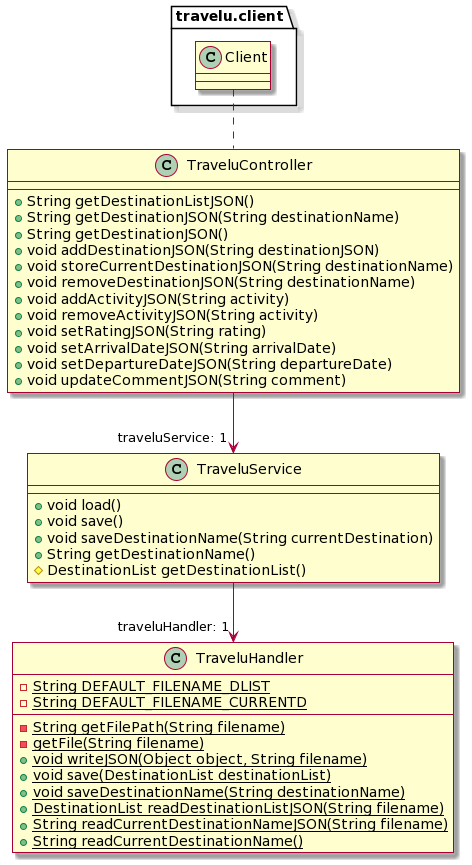

The diagram above was rendered by PlantUML. Its source (embedded in the PNG):
@startuml
skin rose

package travelu.client{
    class Client
}

class TraveluController {
    + String getDestinationListJSON()
    + String getDestinationJSON(String destinationName)
    + String getDestinationJSON()
    + void addDestinationJSON(String destinationJSON)
    + void storeCurrentDestinationJSON(String destinationName)
    + void removeDestinationJSON(String destinationName)
    + void addActivityJSON(String activity)
    + void removeActivityJSON(String activity)
    + void setRatingJSON(String rating)
    + void setArrivalDateJSON(String arrivalDate)
    + void setDepartureDateJSON(String departureDate)
    + void updateCommentJSON(String comment)
}

class TraveluService {
    + void load()
    + void save()
    + void saveDestinationName(String currentDestination)
    + String getDestinationName()
    # DestinationList getDestinationList()
}

class TraveluHandler {
    - {static} String DEFAULT_FILENAME_DLIST
    - {static} String DEFAULT_FILENAME_CURRENTD

    - {static} String getFilePath(String filename)
    - {static} getFile(String filename)
    + {static} void writeJSON(Object object, String filename)
    + {static} void save(DestinationList destinationList)
    + {static} void saveDestinationName(String destinationName)
    + {static} DestinationList readDestinationListJSON(String filename)
    + {static} String readCurrentDestinationNameJSON(String filename)
    + {static} String readCurrentDestinationName()
}

Client .. TraveluController
TraveluController --> "traveluService: 1" TraveluService
TraveluService --> "traveluHandler: 1" TraveluHandler
@enduml